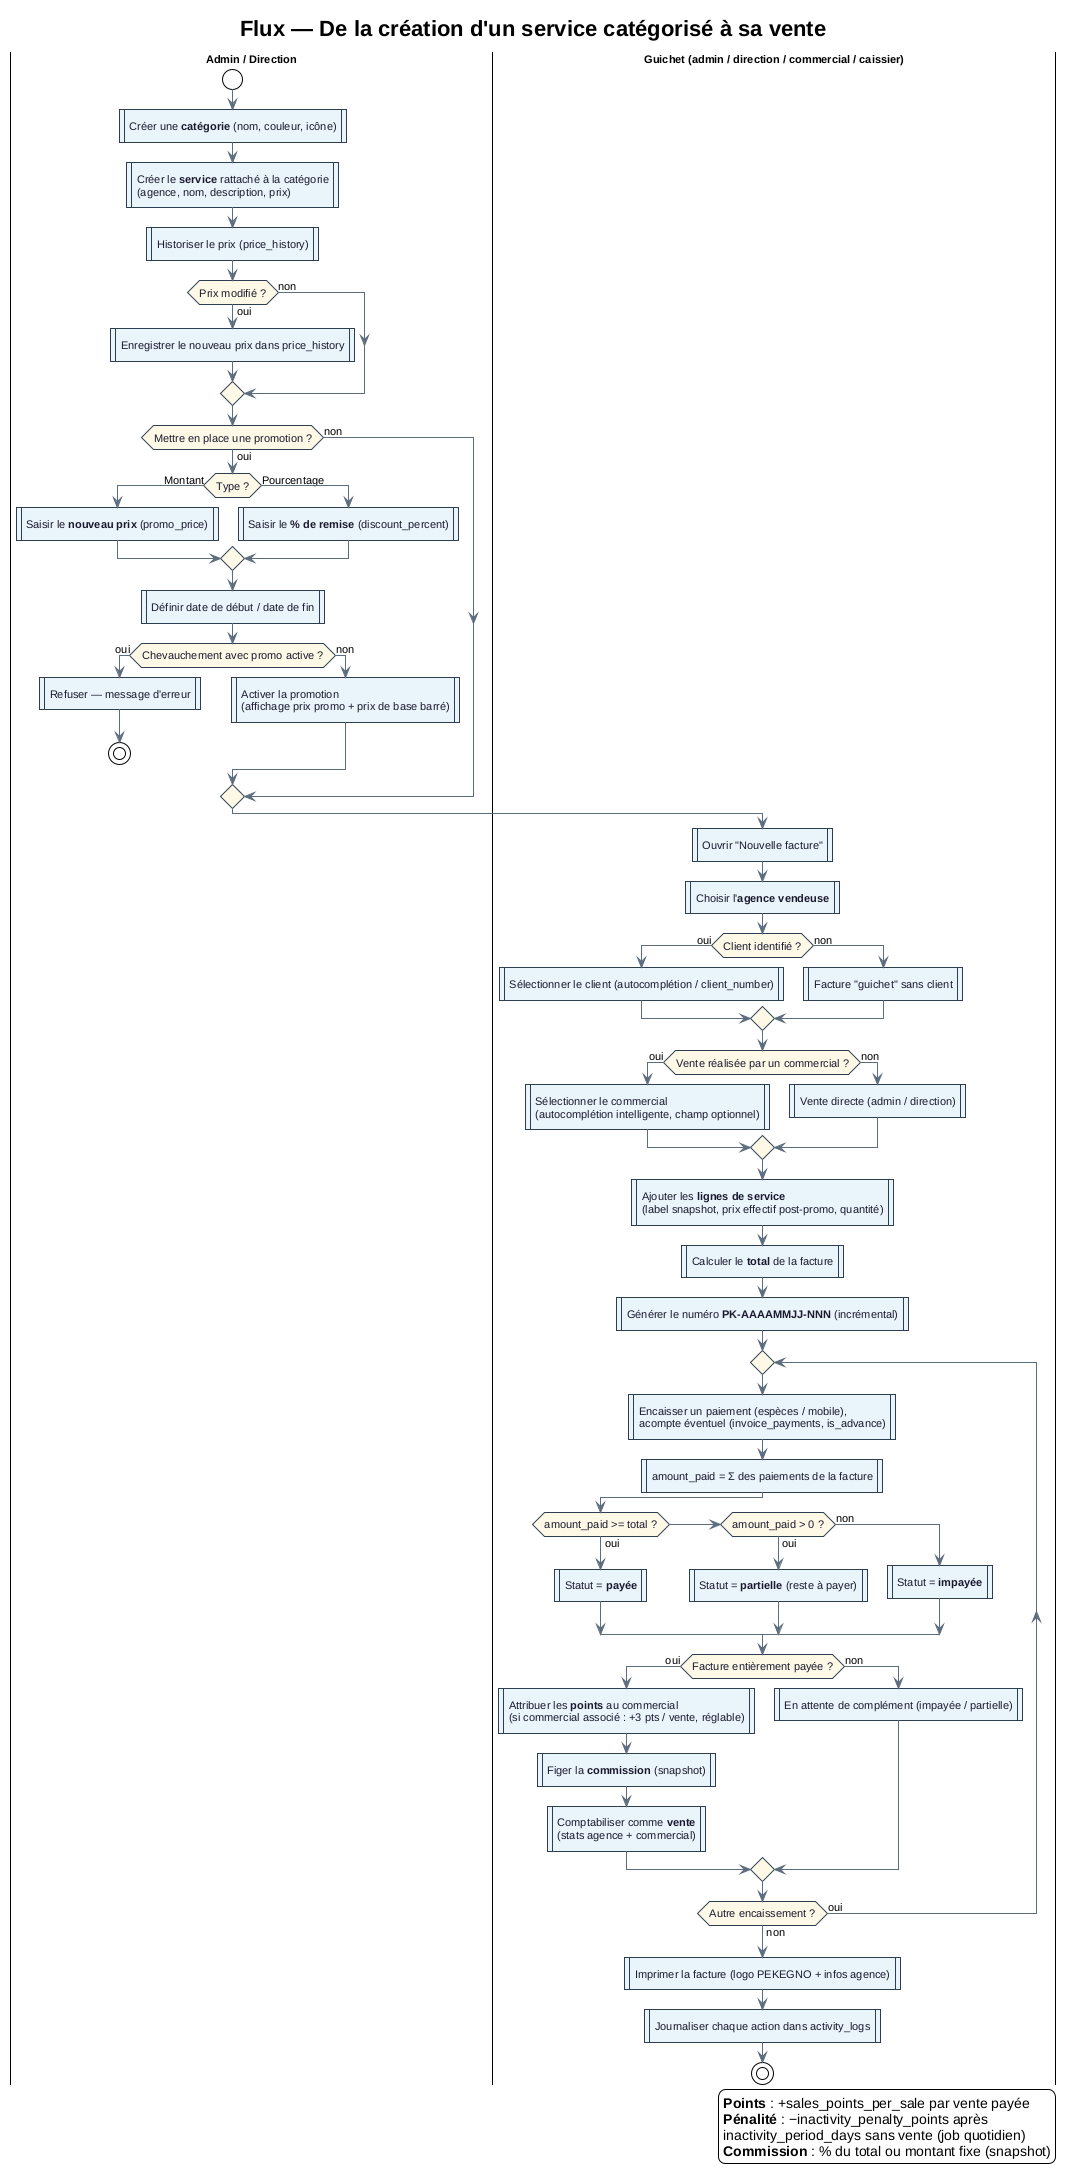

The diagram above was rendered by PlantUML. Its source (embedded in the PNG):
@startuml
title Flux — De la création d'un service catégorisé à sa vente
!theme plain
skinparam backgroundColor #FFFFFF
skinparam defaultFontName Helvetica
skinparam defaultFontSize 11
skinparam activity {
  BackgroundColor #EAF4FB
  BorderColor #2C3E50
  FontColor #1A1A2E
}
skinparam activityDiamond {
  BackgroundColor #FEF9E7
  BorderColor #2C3E50
  FontColor #1A1A2E
}
skinparam ArrowColor #5D6D7E

|**Admin / Direction**|
start
:Créer une **catégorie** (nom, couleur, icône)|
:Créer le **service** rattaché à la catégorie
(agence, nom, description, prix)|
:Historiser le prix (price_history)|
if (Prix modifié ?) then (oui)
  :Enregistrer le nouveau prix dans price_history|
else (non)
endif

if (Mettre en place une promotion ?) then (oui)
  if (Type ?) then (Montant)
    :Saisir le **nouveau prix** (promo_price)|
  else (Pourcentage)
    :Saisir le **% de remise** (discount_percent)|
  endif
  :Définir date de début / date de fin|
  if (Chevauchement avec promo active ?) then (oui)
    :Refuser — message d'erreur|
    stop
  else (non)
    :Activer la promotion
    (affichage prix promo + prix de base barré)|
  endif
else (non)
endif

|**Guichet (admin / direction / commercial / caissier)**|
:Ouvrir "Nouvelle facture"|
:Choisir l'**agence vendeuse**|
if (Client identifié ?) then (oui)
  :Sélectionner le client (autocomplétion / client_number)|
else (non)
  :Facture "guichet" sans client|
endif
if (Vente réalisée par un commercial ?) then (oui)
  :Sélectionner le commercial
  (autocomplétion intelligente, champ optionnel)|
else (non)
  :Vente directe (admin / direction)|
endif
:Ajouter les **lignes de service**
(label snapshot, prix effectif post-promo, quantité)|
:Calculer le **total** de la facture|
:Générer le numéro **PK-AAAAMMJJ-NNN** (incrémental)|

repeat
  :Encaisser un paiement (espèces / mobile),
  acompte éventuel (invoice_payments, is_advance)|
  :amount_paid = Σ des paiements de la facture|
  if (amount_paid >= total ?) then (oui)
    :Statut = **payée**|
  elseif (amount_paid > 0 ?) then (oui)
    :Statut = **partielle** (reste à payer)|
  else (non)
    :Statut = **impayée**|
  endif
  if (Facture entièrement payée ?) then (oui)
    :Attribuer les **points** au commercial
    (si commercial associé : +3 pts / vente, réglable)|
    :Figer la **commission** (snapshot)|
    :Comptabiliser comme **vente**
    (stats agence + commercial)|
  else (non)
    :En attente de complément (impayée / partielle)|
  endif
repeat while (Autre encaissement ?) is (oui) not (non)

:Imprimer la facture (logo PEKEGNO + infos agence)|
:Journaliser chaque action dans activity_logs|
stop

legend right
  **Points** : +sales_points_per_sale par vente payée
  **Pénalité** : −inactivity_penalty_points après
  inactivity_period_days sans vente (job quotidien)
  **Commission** : % du total ou montant fixe (snapshot)
endlegend
@enduml